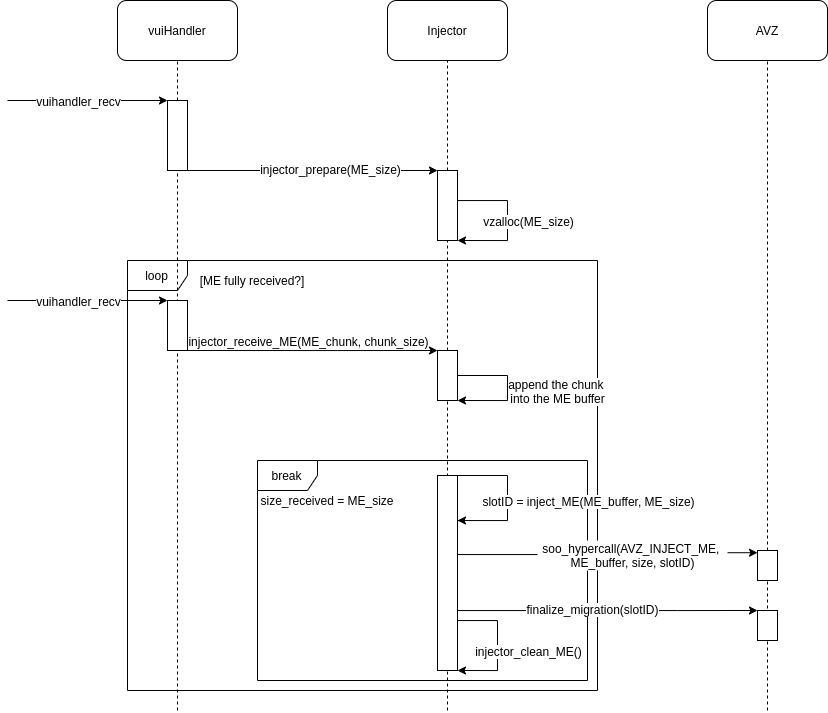

The diagram above was exported from draw.io. Its source (the exported page's mxGraphModel, read from the mxfile embedded in the PNG):
<mxGraphModel dx="2164" dy="1249" grid="1" gridSize="10" guides="1" tooltips="1" connect="1" arrows="1" fold="1" page="1" pageScale="1" pageWidth="1100" pageHeight="850" math="0" shadow="0">
  <root>
    <mxCell id="0" />
    <mxCell id="1" parent="0" />
    <mxCell id="efKQAzLl7hYWNwjGL4J6-34" value="loop" style="shape=umlFrame;whiteSpace=wrap;html=1;" vertex="1" parent="1">
      <mxGeometry x="190" y="340" width="470" height="430" as="geometry" />
    </mxCell>
    <mxCell id="efKQAzLl7hYWNwjGL4J6-35" value="break" style="shape=umlFrame;whiteSpace=wrap;html=1;" vertex="1" parent="1">
      <mxGeometry x="320" y="540" width="330" height="220" as="geometry" />
    </mxCell>
    <mxCell id="efKQAzLl7hYWNwjGL4J6-2" value="vuiHandler" style="rounded=1;whiteSpace=wrap;html=1;" vertex="1" parent="1">
      <mxGeometry x="180" y="80" width="120" height="60" as="geometry" />
    </mxCell>
    <mxCell id="efKQAzLl7hYWNwjGL4J6-3" value="Injector" style="rounded=1;whiteSpace=wrap;html=1;" vertex="1" parent="1">
      <mxGeometry x="450" y="80" width="120" height="60" as="geometry" />
    </mxCell>
    <mxCell id="efKQAzLl7hYWNwjGL4J6-4" value="AVZ" style="rounded=1;whiteSpace=wrap;html=1;" vertex="1" parent="1">
      <mxGeometry x="770" y="80" width="120" height="60" as="geometry" />
    </mxCell>
    <mxCell id="efKQAzLl7hYWNwjGL4J6-5" value="" style="endArrow=none;dashed=1;html=1;entryX=0.5;entryY=1;entryDx=0;entryDy=0;" edge="1" parent="1" source="efKQAzLl7hYWNwjGL4J6-9" target="efKQAzLl7hYWNwjGL4J6-2">
      <mxGeometry width="50" height="50" relative="1" as="geometry">
        <mxPoint x="240" y="720" as="sourcePoint" />
        <mxPoint x="270" y="260" as="targetPoint" />
      </mxGeometry>
    </mxCell>
    <mxCell id="efKQAzLl7hYWNwjGL4J6-6" value="" style="endArrow=none;dashed=1;html=1;entryX=0.5;entryY=1;entryDx=0;entryDy=0;" edge="1" parent="1" target="efKQAzLl7hYWNwjGL4J6-3">
      <mxGeometry width="50" height="50" relative="1" as="geometry">
        <mxPoint x="510" y="790" as="sourcePoint" />
        <mxPoint x="500" y="160" as="targetPoint" />
      </mxGeometry>
    </mxCell>
    <mxCell id="efKQAzLl7hYWNwjGL4J6-8" value="" style="endArrow=none;dashed=1;html=1;entryX=0.5;entryY=1;entryDx=0;entryDy=0;" edge="1" parent="1" source="efKQAzLl7hYWNwjGL4J6-41" target="efKQAzLl7hYWNwjGL4J6-4">
      <mxGeometry width="50" height="50" relative="1" as="geometry">
        <mxPoint x="830" y="720" as="sourcePoint" />
        <mxPoint x="829.66" y="160" as="targetPoint" />
      </mxGeometry>
    </mxCell>
    <mxCell id="efKQAzLl7hYWNwjGL4J6-9" value="" style="rounded=0;whiteSpace=wrap;html=1;" vertex="1" parent="1">
      <mxGeometry x="230" y="180" width="20" height="70" as="geometry" />
    </mxCell>
    <mxCell id="efKQAzLl7hYWNwjGL4J6-10" value="" style="endArrow=none;dashed=1;html=1;entryX=0.5;entryY=1;entryDx=0;entryDy=0;" edge="1" parent="1" target="efKQAzLl7hYWNwjGL4J6-9">
      <mxGeometry width="50" height="50" relative="1" as="geometry">
        <mxPoint x="240" y="790" as="sourcePoint" />
        <mxPoint x="240" y="140" as="targetPoint" />
      </mxGeometry>
    </mxCell>
    <mxCell id="efKQAzLl7hYWNwjGL4J6-11" value="" style="endArrow=classic;html=1;entryX=0;entryY=0;entryDx=0;entryDy=0;" edge="1" parent="1" target="efKQAzLl7hYWNwjGL4J6-9">
      <mxGeometry width="50" height="50" relative="1" as="geometry">
        <mxPoint x="70" y="180" as="sourcePoint" />
        <mxPoint x="120" y="180" as="targetPoint" />
      </mxGeometry>
    </mxCell>
    <mxCell id="efKQAzLl7hYWNwjGL4J6-12" value="vuihandler_recv" style="text;html=1;align=center;verticalAlign=middle;resizable=0;points=[];labelBackgroundColor=#ffffff;" vertex="1" connectable="0" parent="efKQAzLl7hYWNwjGL4J6-11">
      <mxGeometry x="-0.5655" relative="1" as="geometry">
        <mxPoint x="35.52" as="offset" />
      </mxGeometry>
    </mxCell>
    <mxCell id="efKQAzLl7hYWNwjGL4J6-13" value="" style="rounded=0;whiteSpace=wrap;html=1;" vertex="1" parent="1">
      <mxGeometry x="500" y="250" width="20" height="70" as="geometry" />
    </mxCell>
    <mxCell id="efKQAzLl7hYWNwjGL4J6-14" value="" style="endArrow=classic;html=1;exitX=1;exitY=1;exitDx=0;exitDy=0;entryX=0;entryY=0;entryDx=0;entryDy=0;" edge="1" parent="1" source="efKQAzLl7hYWNwjGL4J6-9" target="efKQAzLl7hYWNwjGL4J6-13">
      <mxGeometry width="50" height="50" relative="1" as="geometry">
        <mxPoint x="260" y="330" as="sourcePoint" />
        <mxPoint x="470" y="250" as="targetPoint" />
      </mxGeometry>
    </mxCell>
    <mxCell id="efKQAzLl7hYWNwjGL4J6-18" value="injector_prepare(ME_size)" style="text;html=1;align=center;verticalAlign=middle;resizable=0;points=[];labelBackgroundColor=#ffffff;" vertex="1" connectable="0" parent="efKQAzLl7hYWNwjGL4J6-14">
      <mxGeometry x="0.1388" y="2" relative="1" as="geometry">
        <mxPoint as="offset" />
      </mxGeometry>
    </mxCell>
    <mxCell id="efKQAzLl7hYWNwjGL4J6-30" style="edgeStyle=orthogonalEdgeStyle;rounded=0;orthogonalLoop=1;jettySize=auto;html=1;exitX=1;exitY=1;exitDx=0;exitDy=0;entryX=0;entryY=0;entryDx=0;entryDy=0;" edge="1" parent="1" source="efKQAzLl7hYWNwjGL4J6-20" target="efKQAzLl7hYWNwjGL4J6-28">
      <mxGeometry relative="1" as="geometry">
        <Array as="points">
          <mxPoint x="400" y="430" />
          <mxPoint x="400" y="430" />
        </Array>
      </mxGeometry>
    </mxCell>
    <mxCell id="efKQAzLl7hYWNwjGL4J6-31" value="injector_receive_ME(ME_chunk, chunk_size)" style="text;html=1;align=center;verticalAlign=middle;resizable=0;points=[];labelBackgroundColor=#ffffff;" vertex="1" connectable="0" parent="efKQAzLl7hYWNwjGL4J6-30">
      <mxGeometry x="0.44" y="72" relative="1" as="geometry">
        <mxPoint x="-59.980000000000004" y="61.97" as="offset" />
      </mxGeometry>
    </mxCell>
    <mxCell id="efKQAzLl7hYWNwjGL4J6-20" value="" style="rounded=0;whiteSpace=wrap;html=1;" vertex="1" parent="1">
      <mxGeometry x="230" y="380" width="20" height="50" as="geometry" />
    </mxCell>
    <mxCell id="efKQAzLl7hYWNwjGL4J6-21" value="" style="endArrow=classic;html=1;entryX=0;entryY=0;entryDx=0;entryDy=0;" edge="1" parent="1" target="efKQAzLl7hYWNwjGL4J6-20">
      <mxGeometry width="50" height="50" relative="1" as="geometry">
        <mxPoint x="70" y="380" as="sourcePoint" />
        <mxPoint x="120" y="380" as="targetPoint" />
      </mxGeometry>
    </mxCell>
    <mxCell id="efKQAzLl7hYWNwjGL4J6-22" value="vuihandler_recv" style="text;html=1;align=center;verticalAlign=middle;resizable=0;points=[];labelBackgroundColor=#ffffff;" vertex="1" connectable="0" parent="efKQAzLl7hYWNwjGL4J6-21">
      <mxGeometry x="-0.5655" relative="1" as="geometry">
        <mxPoint x="35.52" as="offset" />
      </mxGeometry>
    </mxCell>
    <mxCell id="efKQAzLl7hYWNwjGL4J6-26" value="" style="endArrow=classic;html=1;exitX=1;exitY=0.5;exitDx=0;exitDy=0;rounded=0;edgeStyle=orthogonalEdgeStyle;entryX=1;entryY=1;entryDx=0;entryDy=0;" edge="1" parent="1" source="efKQAzLl7hYWNwjGL4J6-13" target="efKQAzLl7hYWNwjGL4J6-13">
      <mxGeometry width="50" height="50" relative="1" as="geometry">
        <mxPoint x="650" y="310" as="sourcePoint" />
        <mxPoint x="670" y="330" as="targetPoint" />
        <Array as="points">
          <mxPoint x="520" y="280" />
          <mxPoint x="570" y="280" />
          <mxPoint x="570" y="320" />
        </Array>
      </mxGeometry>
    </mxCell>
    <mxCell id="efKQAzLl7hYWNwjGL4J6-27" value="vzalloc(ME_size)" style="text;html=1;align=center;verticalAlign=middle;resizable=0;points=[];labelBackgroundColor=#ffffff;" vertex="1" connectable="0" parent="efKQAzLl7hYWNwjGL4J6-26">
      <mxGeometry x="-0.3616" y="2" relative="1" as="geometry">
        <mxPoint x="28.76" y="21.97" as="offset" />
      </mxGeometry>
    </mxCell>
    <mxCell id="efKQAzLl7hYWNwjGL4J6-28" value="" style="rounded=0;whiteSpace=wrap;html=1;" vertex="1" parent="1">
      <mxGeometry x="500" y="430" width="20" height="50" as="geometry" />
    </mxCell>
    <mxCell id="efKQAzLl7hYWNwjGL4J6-32" style="edgeStyle=orthogonalEdgeStyle;rounded=0;orthogonalLoop=1;jettySize=auto;html=1;exitX=1;exitY=0.5;exitDx=0;exitDy=0;entryX=1;entryY=1;entryDx=0;entryDy=0;" edge="1" parent="1" source="efKQAzLl7hYWNwjGL4J6-28" target="efKQAzLl7hYWNwjGL4J6-28">
      <mxGeometry relative="1" as="geometry">
        <Array as="points">
          <mxPoint x="570" y="455" />
          <mxPoint x="570" y="480" />
        </Array>
      </mxGeometry>
    </mxCell>
    <mxCell id="efKQAzLl7hYWNwjGL4J6-33" value="append the chunk &lt;br&gt;into the ME buffer" style="text;html=1;align=center;verticalAlign=middle;resizable=0;points=[];labelBackgroundColor=#ffffff;" vertex="1" connectable="0" parent="efKQAzLl7hYWNwjGL4J6-32">
      <mxGeometry x="-0.3723" y="-3" relative="1" as="geometry">
        <mxPoint x="60.69" y="12" as="offset" />
      </mxGeometry>
    </mxCell>
    <mxCell id="efKQAzLl7hYWNwjGL4J6-36" value="[ME fully received?]" style="text;html=1;strokeColor=none;fillColor=none;align=center;verticalAlign=middle;whiteSpace=wrap;rounded=0;" vertex="1" parent="1">
      <mxGeometry x="260" y="350" width="110" height="20" as="geometry" />
    </mxCell>
    <mxCell id="efKQAzLl7hYWNwjGL4J6-39" value="size_received = ME_size" style="text;html=1;strokeColor=none;fillColor=none;align=center;verticalAlign=middle;whiteSpace=wrap;rounded=0;" vertex="1" parent="1">
      <mxGeometry x="320" y="570" width="140" height="20" as="geometry" />
    </mxCell>
    <mxCell id="efKQAzLl7hYWNwjGL4J6-49" style="edgeStyle=orthogonalEdgeStyle;rounded=0;orthogonalLoop=1;jettySize=auto;html=1;exitX=1;exitY=0.75;exitDx=0;exitDy=0;entryX=0;entryY=0.074;entryDx=0;entryDy=0;entryPerimeter=0;" edge="1" parent="1" source="efKQAzLl7hYWNwjGL4J6-40" target="efKQAzLl7hYWNwjGL4J6-41">
      <mxGeometry relative="1" as="geometry">
        <mxPoint x="800" y="633.6829268292684" as="targetPoint" />
        <Array as="points">
          <mxPoint x="520" y="634" />
          <mxPoint x="670" y="634" />
        </Array>
      </mxGeometry>
    </mxCell>
    <mxCell id="efKQAzLl7hYWNwjGL4J6-51" style="edgeStyle=orthogonalEdgeStyle;rounded=0;orthogonalLoop=1;jettySize=auto;html=1;exitX=1;exitY=1;exitDx=0;exitDy=0;entryX=0;entryY=0;entryDx=0;entryDy=0;" edge="1" parent="1" source="efKQAzLl7hYWNwjGL4J6-40" target="efKQAzLl7hYWNwjGL4J6-50">
      <mxGeometry relative="1" as="geometry">
        <mxPoint x="800" y="690" as="targetPoint" />
        <Array as="points">
          <mxPoint x="740" y="690" />
          <mxPoint x="740" y="690" />
        </Array>
      </mxGeometry>
    </mxCell>
    <mxCell id="efKQAzLl7hYWNwjGL4J6-52" value="finalize_migration(slotID)" style="text;html=1;align=center;verticalAlign=middle;resizable=0;points=[];labelBackgroundColor=#ffffff;" vertex="1" connectable="0" parent="efKQAzLl7hYWNwjGL4J6-51">
      <mxGeometry x="0.4667" y="114" relative="1" as="geometry">
        <mxPoint x="-70" y="112" as="offset" />
      </mxGeometry>
    </mxCell>
    <mxCell id="efKQAzLl7hYWNwjGL4J6-40" value="" style="rounded=0;whiteSpace=wrap;html=1;" vertex="1" parent="1">
      <mxGeometry x="500" y="555" width="20" height="195" as="geometry" />
    </mxCell>
    <mxCell id="efKQAzLl7hYWNwjGL4J6-41" value="" style="rounded=0;whiteSpace=wrap;html=1;" vertex="1" parent="1">
      <mxGeometry x="820" y="630" width="20" height="30" as="geometry" />
    </mxCell>
    <mxCell id="efKQAzLl7hYWNwjGL4J6-42" value="" style="endArrow=none;dashed=1;html=1;entryX=0.5;entryY=1;entryDx=0;entryDy=0;" edge="1" parent="1" target="efKQAzLl7hYWNwjGL4J6-41">
      <mxGeometry width="50" height="50" relative="1" as="geometry">
        <mxPoint x="830" y="790" as="sourcePoint" />
        <mxPoint x="830" y="139.9999999999999" as="targetPoint" />
      </mxGeometry>
    </mxCell>
    <mxCell id="efKQAzLl7hYWNwjGL4J6-44" value="soo_hypercall(AVZ_INJECT_ME, &lt;br&gt;ME_buffer, size, slotID)" style="text;html=1;align=center;verticalAlign=middle;resizable=0;points=[];autosize=1;fillColor=#ffffff;" vertex="1" parent="1">
      <mxGeometry x="600" y="620" width="190" height="30" as="geometry" />
    </mxCell>
    <mxCell id="efKQAzLl7hYWNwjGL4J6-45" style="edgeStyle=orthogonalEdgeStyle;rounded=0;orthogonalLoop=1;jettySize=auto;html=1;exitX=1;exitY=0;exitDx=0;exitDy=0;" edge="1" parent="1" source="efKQAzLl7hYWNwjGL4J6-40">
      <mxGeometry relative="1" as="geometry">
        <mxPoint x="520" y="600" as="targetPoint" />
        <Array as="points">
          <mxPoint x="570" y="555" />
          <mxPoint x="570" y="600" />
          <mxPoint x="520" y="600" />
        </Array>
      </mxGeometry>
    </mxCell>
    <mxCell id="efKQAzLl7hYWNwjGL4J6-46" value="slotID = inject_ME(ME_buffer, ME_size)" style="text;html=1;align=center;verticalAlign=middle;resizable=0;points=[];labelBackgroundColor=#ffffff;" vertex="1" connectable="0" parent="efKQAzLl7hYWNwjGL4J6-45">
      <mxGeometry x="0.1063" y="2" relative="1" as="geometry">
        <mxPoint x="78" y="-4.29" as="offset" />
      </mxGeometry>
    </mxCell>
    <mxCell id="efKQAzLl7hYWNwjGL4J6-50" value="" style="rounded=0;whiteSpace=wrap;html=1;" vertex="1" parent="1">
      <mxGeometry x="820" y="690" width="20" height="30" as="geometry" />
    </mxCell>
    <mxCell id="efKQAzLl7hYWNwjGL4J6-53" value="" style="endArrow=classic;html=1;entryX=1;entryY=1;entryDx=0;entryDy=0;rounded=0;edgeStyle=orthogonalEdgeStyle;" edge="1" parent="1" target="efKQAzLl7hYWNwjGL4J6-40">
      <mxGeometry width="50" height="50" relative="1" as="geometry">
        <mxPoint x="520" y="710" as="sourcePoint" />
        <mxPoint x="640" y="810" as="targetPoint" />
        <Array as="points">
          <mxPoint x="520" y="700" />
          <mxPoint x="560" y="700" />
          <mxPoint x="560" y="750" />
        </Array>
      </mxGeometry>
    </mxCell>
    <mxCell id="efKQAzLl7hYWNwjGL4J6-54" value="injector_clean_ME()" style="text;html=1;align=center;verticalAlign=middle;resizable=0;points=[];labelBackgroundColor=#ffffff;" vertex="1" connectable="0" parent="efKQAzLl7hYWNwjGL4J6-53">
      <mxGeometry x="0.1992" relative="1" as="geometry">
        <mxPoint x="29.98" y="-4.08" as="offset" />
      </mxGeometry>
    </mxCell>
  </root>
</mxGraphModel>